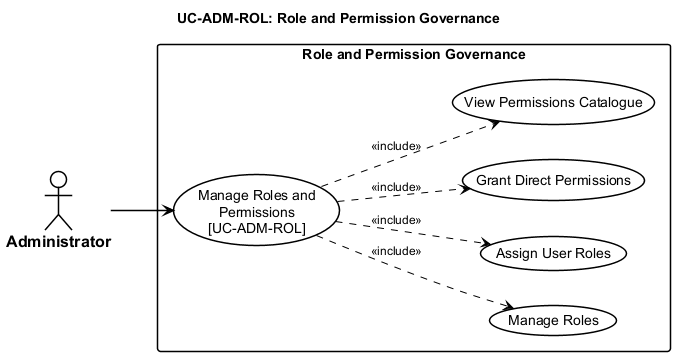

The diagram above was rendered by PlantUML. Its source (embedded in the PNG):
@startuml usecase-role-permission
left to right direction

<style>
  root {
    FontName "Arial"
    FontSize 14
    Shadowing 0
  }
  actor {
    BackGroundColor #FFFFFF
    LineColor #000000
    LineThickness 1.5
    FontColor #000000
    FontStyle bold
    FontSize 16
  }
  usecase {
    BackGroundColor #FFFFFF
    LineColor #000000
    LineThickness 1.5
    FontColor #000000
  }
  rectangle {
    BackGroundColor #FFFFFF
    LineColor #000000
    LineThickness 1.5
    FontStyle bold
  }
  arrow {
    LineColor #000000
    LineThickness 1.5
    FontSize 12
  }
</style>
title UC-ADM-ROL: Role and Permission Governance

actor "Administrator" as Admin

rectangle "Role and Permission Governance" {
  usecase "Manage Roles and\nPermissions\n[UC-ADM-ROL]" as UC_MAIN
  usecase "Manage Roles" as UC_SUB_1
  usecase "Assign User Roles" as UC_SUB_2
  usecase "Grant Direct Permissions" as UC_SUB_3
  usecase "View Permissions Catalogue" as UC_SUB_4

  UC_MAIN ..> UC_SUB_1 : <<include>>
  UC_MAIN ..> UC_SUB_2 : <<include>>
  UC_MAIN ..> UC_SUB_3 : <<include>>
  UC_MAIN ..> UC_SUB_4 : <<include>>
}

Admin --> UC_MAIN

@enduml